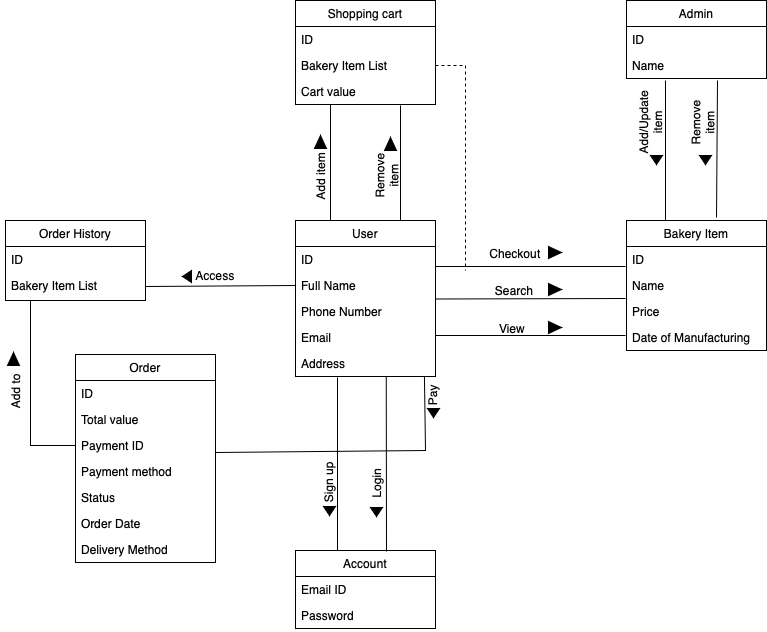

The diagram above was exported from draw.io. Its source (the exported page's mxGraphModel, read from the mxfile embedded in the PNG):
<mxGraphModel dx="1186" dy="1638" grid="1" gridSize="10" guides="1" tooltips="1" connect="1" arrows="1" fold="1" page="1" pageScale="1" pageWidth="850" pageHeight="1100" math="0" shadow="0">
  <root>
    <mxCell id="0" />
    <mxCell id="1" parent="0" />
    <mxCell id="fNfUzYyUtnIaAH-wLVae-1" value="User" style="swimlane;fontStyle=0;childLayout=stackLayout;horizontal=1;startSize=26;fillColor=none;horizontalStack=0;resizeParent=1;resizeParentMax=0;resizeLast=0;collapsible=1;marginBottom=0;" parent="1" vertex="1">
      <mxGeometry x="310" y="210" width="140" height="156" as="geometry" />
    </mxCell>
    <mxCell id="fNfUzYyUtnIaAH-wLVae-2" value="ID" style="text;strokeColor=none;fillColor=none;align=left;verticalAlign=top;spacingLeft=4;spacingRight=4;overflow=hidden;rotatable=0;points=[[0,0.5],[1,0.5]];portConstraint=eastwest;" parent="fNfUzYyUtnIaAH-wLVae-1" vertex="1">
      <mxGeometry y="26" width="140" height="26" as="geometry" />
    </mxCell>
    <mxCell id="fNfUzYyUtnIaAH-wLVae-3" value="Full Name" style="text;strokeColor=none;fillColor=none;align=left;verticalAlign=top;spacingLeft=4;spacingRight=4;overflow=hidden;rotatable=0;points=[[0,0.5],[1,0.5]];portConstraint=eastwest;" parent="fNfUzYyUtnIaAH-wLVae-1" vertex="1">
      <mxGeometry y="52" width="140" height="26" as="geometry" />
    </mxCell>
    <mxCell id="fNfUzYyUtnIaAH-wLVae-4" value="Phone Number&#10;" style="text;strokeColor=none;fillColor=none;align=left;verticalAlign=top;spacingLeft=4;spacingRight=4;overflow=hidden;rotatable=0;points=[[0,0.5],[1,0.5]];portConstraint=eastwest;" parent="fNfUzYyUtnIaAH-wLVae-1" vertex="1">
      <mxGeometry y="78" width="140" height="26" as="geometry" />
    </mxCell>
    <mxCell id="fNfUzYyUtnIaAH-wLVae-5" value="Email" style="text;strokeColor=none;fillColor=none;align=left;verticalAlign=top;spacingLeft=4;spacingRight=4;overflow=hidden;rotatable=0;points=[[0,0.5],[1,0.5]];portConstraint=eastwest;" parent="fNfUzYyUtnIaAH-wLVae-1" vertex="1">
      <mxGeometry y="104" width="140" height="26" as="geometry" />
    </mxCell>
    <mxCell id="fNfUzYyUtnIaAH-wLVae-47" value="Address" style="text;strokeColor=none;fillColor=none;align=left;verticalAlign=top;spacingLeft=4;spacingRight=4;overflow=hidden;rotatable=0;points=[[0,0.5],[1,0.5]];portConstraint=eastwest;" parent="fNfUzYyUtnIaAH-wLVae-1" vertex="1">
      <mxGeometry y="130" width="140" height="26" as="geometry" />
    </mxCell>
    <mxCell id="fNfUzYyUtnIaAH-wLVae-6" value="Bakery Item" style="swimlane;fontStyle=0;childLayout=stackLayout;horizontal=1;startSize=26;fillColor=none;horizontalStack=0;resizeParent=1;resizeParentMax=0;resizeLast=0;collapsible=1;marginBottom=0;" parent="1" vertex="1">
      <mxGeometry x="641" y="210" width="140" height="130" as="geometry">
        <mxRectangle x="640" y="186" width="100" height="30" as="alternateBounds" />
      </mxGeometry>
    </mxCell>
    <mxCell id="fNfUzYyUtnIaAH-wLVae-7" value="ID" style="text;strokeColor=none;fillColor=none;align=left;verticalAlign=top;spacingLeft=4;spacingRight=4;overflow=hidden;rotatable=0;points=[[0,0.5],[1,0.5]];portConstraint=eastwest;" parent="fNfUzYyUtnIaAH-wLVae-6" vertex="1">
      <mxGeometry y="26" width="140" height="26" as="geometry" />
    </mxCell>
    <mxCell id="fNfUzYyUtnIaAH-wLVae-8" value="Name" style="text;strokeColor=none;fillColor=none;align=left;verticalAlign=top;spacingLeft=4;spacingRight=4;overflow=hidden;rotatable=0;points=[[0,0.5],[1,0.5]];portConstraint=eastwest;" parent="fNfUzYyUtnIaAH-wLVae-6" vertex="1">
      <mxGeometry y="52" width="140" height="26" as="geometry" />
    </mxCell>
    <mxCell id="fNfUzYyUtnIaAH-wLVae-9" value="Price" style="text;strokeColor=none;fillColor=none;align=left;verticalAlign=top;spacingLeft=4;spacingRight=4;overflow=hidden;rotatable=0;points=[[0,0.5],[1,0.5]];portConstraint=eastwest;" parent="fNfUzYyUtnIaAH-wLVae-6" vertex="1">
      <mxGeometry y="78" width="140" height="26" as="geometry" />
    </mxCell>
    <mxCell id="fNfUzYyUtnIaAH-wLVae-10" value="Date of Manufacturing" style="text;strokeColor=none;fillColor=none;align=left;verticalAlign=top;spacingLeft=4;spacingRight=4;overflow=hidden;rotatable=0;points=[[0,0.5],[1,0.5]];portConstraint=eastwest;" parent="fNfUzYyUtnIaAH-wLVae-6" vertex="1">
      <mxGeometry y="104" width="140" height="26" as="geometry" />
    </mxCell>
    <mxCell id="fNfUzYyUtnIaAH-wLVae-12" value="Account" style="swimlane;fontStyle=0;childLayout=stackLayout;horizontal=1;startSize=26;fillColor=none;horizontalStack=0;resizeParent=1;resizeParentMax=0;resizeLast=0;collapsible=1;marginBottom=0;" parent="1" vertex="1">
      <mxGeometry x="310" y="540" width="140" height="78" as="geometry">
        <mxRectangle x="310" y="540" width="80" height="30" as="alternateBounds" />
      </mxGeometry>
    </mxCell>
    <mxCell id="fNfUzYyUtnIaAH-wLVae-13" value="Email ID" style="text;strokeColor=none;fillColor=none;align=left;verticalAlign=top;spacingLeft=4;spacingRight=4;overflow=hidden;rotatable=0;points=[[0,0.5],[1,0.5]];portConstraint=eastwest;" parent="fNfUzYyUtnIaAH-wLVae-12" vertex="1">
      <mxGeometry y="26" width="140" height="26" as="geometry" />
    </mxCell>
    <mxCell id="fNfUzYyUtnIaAH-wLVae-14" value="Password" style="text;strokeColor=none;fillColor=none;align=left;verticalAlign=top;spacingLeft=4;spacingRight=4;overflow=hidden;rotatable=0;points=[[0,0.5],[1,0.5]];portConstraint=eastwest;" parent="fNfUzYyUtnIaAH-wLVae-12" vertex="1">
      <mxGeometry y="52" width="140" height="26" as="geometry" />
    </mxCell>
    <mxCell id="fNfUzYyUtnIaAH-wLVae-16" value="Shopping cart" style="swimlane;fontStyle=0;childLayout=stackLayout;horizontal=1;startSize=26;fillColor=none;horizontalStack=0;resizeParent=1;resizeParentMax=0;resizeLast=0;collapsible=1;marginBottom=0;" parent="1" vertex="1">
      <mxGeometry x="310" y="-10" width="140" height="104" as="geometry" />
    </mxCell>
    <mxCell id="fNfUzYyUtnIaAH-wLVae-17" value="ID" style="text;strokeColor=none;fillColor=none;align=left;verticalAlign=top;spacingLeft=4;spacingRight=4;overflow=hidden;rotatable=0;points=[[0,0.5],[1,0.5]];portConstraint=eastwest;" parent="fNfUzYyUtnIaAH-wLVae-16" vertex="1">
      <mxGeometry y="26" width="140" height="26" as="geometry" />
    </mxCell>
    <mxCell id="fNfUzYyUtnIaAH-wLVae-18" value="Bakery Item List" style="text;strokeColor=none;fillColor=none;align=left;verticalAlign=top;spacingLeft=4;spacingRight=4;overflow=hidden;rotatable=0;points=[[0,0.5],[1,0.5]];portConstraint=eastwest;" parent="fNfUzYyUtnIaAH-wLVae-16" vertex="1">
      <mxGeometry y="52" width="140" height="26" as="geometry" />
    </mxCell>
    <mxCell id="fNfUzYyUtnIaAH-wLVae-19" value="Cart value" style="text;strokeColor=none;fillColor=none;align=left;verticalAlign=top;spacingLeft=4;spacingRight=4;overflow=hidden;rotatable=0;points=[[0,0.5],[1,0.5]];portConstraint=eastwest;" parent="fNfUzYyUtnIaAH-wLVae-16" vertex="1">
      <mxGeometry y="78" width="140" height="26" as="geometry" />
    </mxCell>
    <mxCell id="fNfUzYyUtnIaAH-wLVae-24" value="Order History" style="swimlane;fontStyle=0;childLayout=stackLayout;horizontal=1;startSize=26;fillColor=none;horizontalStack=0;resizeParent=1;resizeParentMax=0;resizeLast=0;collapsible=1;marginBottom=0;" parent="1" vertex="1">
      <mxGeometry x="20" y="210" width="140" height="80" as="geometry" />
    </mxCell>
    <mxCell id="fNfUzYyUtnIaAH-wLVae-25" value="ID" style="text;strokeColor=none;fillColor=none;align=left;verticalAlign=top;spacingLeft=4;spacingRight=4;overflow=hidden;rotatable=0;points=[[0,0.5],[1,0.5]];portConstraint=eastwest;" parent="fNfUzYyUtnIaAH-wLVae-24" vertex="1">
      <mxGeometry y="26" width="140" height="26" as="geometry" />
    </mxCell>
    <mxCell id="fNfUzYyUtnIaAH-wLVae-26" value="Bakery Item List" style="text;strokeColor=none;fillColor=none;align=left;verticalAlign=top;spacingLeft=4;spacingRight=4;overflow=hidden;rotatable=0;points=[[0,0.5],[1,0.5]];portConstraint=eastwest;" parent="fNfUzYyUtnIaAH-wLVae-24" vertex="1">
      <mxGeometry y="52" width="140" height="28" as="geometry" />
    </mxCell>
    <mxCell id="fNfUzYyUtnIaAH-wLVae-33" value="Order" style="swimlane;fontStyle=0;childLayout=stackLayout;horizontal=1;startSize=26;fillColor=none;horizontalStack=0;resizeParent=1;resizeParentMax=0;resizeLast=0;collapsible=1;marginBottom=0;" parent="1" vertex="1">
      <mxGeometry x="90" y="344" width="140" height="208" as="geometry" />
    </mxCell>
    <mxCell id="fNfUzYyUtnIaAH-wLVae-34" value="ID" style="text;strokeColor=none;fillColor=none;align=left;verticalAlign=top;spacingLeft=4;spacingRight=4;overflow=hidden;rotatable=0;points=[[0,0.5],[1,0.5]];portConstraint=eastwest;" parent="fNfUzYyUtnIaAH-wLVae-33" vertex="1">
      <mxGeometry y="26" width="140" height="26" as="geometry" />
    </mxCell>
    <mxCell id="fNfUzYyUtnIaAH-wLVae-35" value="Total value" style="text;strokeColor=none;fillColor=none;align=left;verticalAlign=top;spacingLeft=4;spacingRight=4;overflow=hidden;rotatable=0;points=[[0,0.5],[1,0.5]];portConstraint=eastwest;" parent="fNfUzYyUtnIaAH-wLVae-33" vertex="1">
      <mxGeometry y="52" width="140" height="26" as="geometry" />
    </mxCell>
    <mxCell id="55YuqgOzmOIPoiYjgajI-12" value="Payment ID" style="text;strokeColor=none;fillColor=none;align=left;verticalAlign=top;spacingLeft=4;spacingRight=4;overflow=hidden;rotatable=0;points=[[0,0.5],[1,0.5]];portConstraint=eastwest;" parent="fNfUzYyUtnIaAH-wLVae-33" vertex="1">
      <mxGeometry y="78" width="140" height="26" as="geometry" />
    </mxCell>
    <mxCell id="fNfUzYyUtnIaAH-wLVae-36" value="Payment method" style="text;strokeColor=none;fillColor=none;align=left;verticalAlign=top;spacingLeft=4;spacingRight=4;overflow=hidden;rotatable=0;points=[[0,0.5],[1,0.5]];portConstraint=eastwest;" parent="fNfUzYyUtnIaAH-wLVae-33" vertex="1">
      <mxGeometry y="104" width="140" height="26" as="geometry" />
    </mxCell>
    <mxCell id="fNfUzYyUtnIaAH-wLVae-37" value="Status" style="text;strokeColor=none;fillColor=none;align=left;verticalAlign=top;spacingLeft=4;spacingRight=4;overflow=hidden;rotatable=0;points=[[0,0.5],[1,0.5]];portConstraint=eastwest;" parent="fNfUzYyUtnIaAH-wLVae-33" vertex="1">
      <mxGeometry y="130" width="140" height="26" as="geometry" />
    </mxCell>
    <mxCell id="fNfUzYyUtnIaAH-wLVae-38" value="Order Date" style="text;strokeColor=none;fillColor=none;align=left;verticalAlign=top;spacingLeft=4;spacingRight=4;overflow=hidden;rotatable=0;points=[[0,0.5],[1,0.5]];portConstraint=eastwest;" parent="fNfUzYyUtnIaAH-wLVae-33" vertex="1">
      <mxGeometry y="156" width="140" height="26" as="geometry" />
    </mxCell>
    <mxCell id="fNfUzYyUtnIaAH-wLVae-48" value="Delivery Method" style="text;strokeColor=none;fillColor=none;align=left;verticalAlign=top;spacingLeft=4;spacingRight=4;overflow=hidden;rotatable=0;points=[[0,0.5],[1,0.5]];portConstraint=eastwest;" parent="fNfUzYyUtnIaAH-wLVae-33" vertex="1">
      <mxGeometry y="182" width="140" height="26" as="geometry" />
    </mxCell>
    <mxCell id="fNfUzYyUtnIaAH-wLVae-49" value="Admin" style="swimlane;fontStyle=0;childLayout=stackLayout;horizontal=1;startSize=26;fillColor=none;horizontalStack=0;resizeParent=1;resizeParentMax=0;resizeLast=0;collapsible=1;marginBottom=0;" parent="1" vertex="1">
      <mxGeometry x="641" y="-10" width="140" height="78" as="geometry" />
    </mxCell>
    <mxCell id="fNfUzYyUtnIaAH-wLVae-50" value="ID" style="text;strokeColor=none;fillColor=none;align=left;verticalAlign=top;spacingLeft=4;spacingRight=4;overflow=hidden;rotatable=0;points=[[0,0.5],[1,0.5]];portConstraint=eastwest;" parent="fNfUzYyUtnIaAH-wLVae-49" vertex="1">
      <mxGeometry y="26" width="140" height="26" as="geometry" />
    </mxCell>
    <mxCell id="fNfUzYyUtnIaAH-wLVae-51" value="Name" style="text;strokeColor=none;fillColor=none;align=left;verticalAlign=top;spacingLeft=4;spacingRight=4;overflow=hidden;rotatable=0;points=[[0,0.5],[1,0.5]];portConstraint=eastwest;" parent="fNfUzYyUtnIaAH-wLVae-49" vertex="1">
      <mxGeometry y="52" width="140" height="26" as="geometry" />
    </mxCell>
    <mxCell id="fNfUzYyUtnIaAH-wLVae-66" value="" style="endArrow=none;html=1;rounded=0;exitX=1;exitY=0.5;exitDx=0;exitDy=0;entryX=0;entryY=0.5;entryDx=0;entryDy=0;" parent="1" source="fNfUzYyUtnIaAH-wLVae-26" target="fNfUzYyUtnIaAH-wLVae-3" edge="1">
      <mxGeometry width="50" height="50" relative="1" as="geometry">
        <mxPoint x="210" y="275" as="sourcePoint" />
        <mxPoint x="290" y="275" as="targetPoint" />
      </mxGeometry>
    </mxCell>
    <mxCell id="fNfUzYyUtnIaAH-wLVae-67" value="&lt;span style=&quot;font-weight: normal;&quot;&gt;Access&lt;/span&gt;" style="text;html=1;strokeColor=none;fillColor=none;align=center;verticalAlign=middle;whiteSpace=wrap;rounded=0;fontStyle=1" parent="1" vertex="1">
      <mxGeometry x="200" y="250" width="60" height="30" as="geometry" />
    </mxCell>
    <mxCell id="fNfUzYyUtnIaAH-wLVae-68" value="" style="shape=mxgraph.arrows2.wedgeArrow;html=1;bendable=0;startWidth=6;fillColor=strokeColor;defaultFillColor=invert;defaultGradientColor=invert;rounded=0;" parent="1" edge="1">
      <mxGeometry width="100" height="100" relative="1" as="geometry">
        <mxPoint x="206" y="266" as="sourcePoint" />
        <mxPoint x="197" y="266" as="targetPoint" />
      </mxGeometry>
    </mxCell>
    <mxCell id="fNfUzYyUtnIaAH-wLVae-69" value="" style="endArrow=none;html=1;rounded=0;entryX=0;entryY=0.5;entryDx=0;entryDy=0;" parent="1" target="55YuqgOzmOIPoiYjgajI-12" edge="1">
      <mxGeometry width="50" height="50" relative="1" as="geometry">
        <mxPoint x="45" y="290" as="sourcePoint" />
        <mxPoint x="70" y="330" as="targetPoint" />
        <Array as="points">
          <mxPoint x="45" y="435" />
        </Array>
      </mxGeometry>
    </mxCell>
    <mxCell id="fNfUzYyUtnIaAH-wLVae-70" value="Add to" style="text;html=1;strokeColor=none;fillColor=none;align=center;verticalAlign=middle;whiteSpace=wrap;rounded=0;rotation=270;" parent="1" vertex="1">
      <mxGeometry y="366" width="60" height="30" as="geometry" />
    </mxCell>
    <mxCell id="fNfUzYyUtnIaAH-wLVae-72" value="" style="shape=mxgraph.arrows2.wedgeArrow;html=1;bendable=0;startWidth=6;fillColor=strokeColor;defaultFillColor=invert;defaultGradientColor=invert;rounded=0;" parent="1" edge="1">
      <mxGeometry width="100" height="100" relative="1" as="geometry">
        <mxPoint x="28" y="355" as="sourcePoint" />
        <mxPoint x="28" y="342" as="targetPoint" />
      </mxGeometry>
    </mxCell>
    <mxCell id="fNfUzYyUtnIaAH-wLVae-73" value="" style="endArrow=none;html=1;rounded=0;exitX=0.25;exitY=0;exitDx=0;exitDy=0;entryX=0.25;entryY=1;entryDx=0;entryDy=0;entryPerimeter=0;" parent="1" source="fNfUzYyUtnIaAH-wLVae-1" target="fNfUzYyUtnIaAH-wLVae-19" edge="1">
      <mxGeometry width="50" height="50" relative="1" as="geometry">
        <mxPoint x="250" y="161" as="sourcePoint" />
        <mxPoint x="400" y="160" as="targetPoint" />
      </mxGeometry>
    </mxCell>
    <mxCell id="fNfUzYyUtnIaAH-wLVae-74" value="" style="endArrow=none;html=1;rounded=0;exitX=0.75;exitY=0;exitDx=0;exitDy=0;entryX=0.75;entryY=1.038;entryDx=0;entryDy=0;entryPerimeter=0;" parent="1" source="fNfUzYyUtnIaAH-wLVae-1" target="fNfUzYyUtnIaAH-wLVae-19" edge="1">
      <mxGeometry width="50" height="50" relative="1" as="geometry">
        <mxPoint x="360" y="161" as="sourcePoint" />
        <mxPoint x="510" y="160" as="targetPoint" />
      </mxGeometry>
    </mxCell>
    <mxCell id="fNfUzYyUtnIaAH-wLVae-75" value="Add item" style="text;html=1;strokeColor=none;fillColor=none;align=center;verticalAlign=middle;whiteSpace=wrap;rounded=0;rotation=270;" parent="1" vertex="1">
      <mxGeometry x="305" y="146" width="60" height="40" as="geometry" />
    </mxCell>
    <mxCell id="fNfUzYyUtnIaAH-wLVae-76" value="Remove item" style="text;html=1;strokeColor=none;fillColor=none;align=center;verticalAlign=middle;whiteSpace=wrap;rounded=0;rotation=270;" parent="1" vertex="1">
      <mxGeometry x="371.25" y="136.25" width="60" height="57.5" as="geometry" />
    </mxCell>
    <mxCell id="fNfUzYyUtnIaAH-wLVae-77" value="" style="shape=mxgraph.arrows2.wedgeArrow;html=1;bendable=0;startWidth=6;fillColor=strokeColor;defaultFillColor=invert;defaultGradientColor=invert;rounded=0;" parent="1" edge="1">
      <mxGeometry width="100" height="100" relative="1" as="geometry">
        <mxPoint x="405" y="140" as="sourcePoint" />
        <mxPoint x="405" y="127" as="targetPoint" />
      </mxGeometry>
    </mxCell>
    <mxCell id="fNfUzYyUtnIaAH-wLVae-78" value="" style="shape=mxgraph.arrows2.wedgeArrow;html=1;bendable=0;startWidth=6;fillColor=strokeColor;defaultFillColor=invert;defaultGradientColor=invert;rounded=0;" parent="1" edge="1">
      <mxGeometry width="100" height="100" relative="1" as="geometry">
        <mxPoint x="335" y="138" as="sourcePoint" />
        <mxPoint x="335" y="125" as="targetPoint" />
      </mxGeometry>
    </mxCell>
    <mxCell id="fNfUzYyUtnIaAH-wLVae-79" value="" style="endArrow=none;html=1;rounded=0;exitX=1;exitY=0.769;exitDx=0;exitDy=0;entryX=-0.007;entryY=0.769;entryDx=0;entryDy=0;entryPerimeter=0;exitPerimeter=0;" parent="1" source="fNfUzYyUtnIaAH-wLVae-2" edge="1">
      <mxGeometry width="50" height="50" relative="1" as="geometry">
        <mxPoint x="450" y="251" as="sourcePoint" />
        <mxPoint x="640.02" y="255.99400000000014" as="targetPoint" />
      </mxGeometry>
    </mxCell>
    <mxCell id="fNfUzYyUtnIaAH-wLVae-80" value="" style="endArrow=none;html=1;rounded=0;exitX=1;exitY=0.5;exitDx=0;exitDy=0;" parent="1" edge="1">
      <mxGeometry width="50" height="50" relative="1" as="geometry">
        <mxPoint x="450" y="288.5" as="sourcePoint" />
        <mxPoint x="640" y="288" as="targetPoint" />
      </mxGeometry>
    </mxCell>
    <mxCell id="fNfUzYyUtnIaAH-wLVae-81" value="" style="endArrow=none;html=1;rounded=0;entryX=-0.014;entryY=0;entryDx=0;entryDy=0;entryPerimeter=0;" parent="1" edge="1">
      <mxGeometry width="50" height="50" relative="1" as="geometry">
        <mxPoint x="450" y="325" as="sourcePoint" />
        <mxPoint x="640" y="325" as="targetPoint" />
      </mxGeometry>
    </mxCell>
    <mxCell id="fNfUzYyUtnIaAH-wLVae-82" value="&lt;span style=&quot;font-weight: normal;&quot;&gt;Search&lt;/span&gt;" style="text;html=1;strokeColor=none;fillColor=none;align=center;verticalAlign=middle;whiteSpace=wrap;rounded=0;fontStyle=1" parent="1" vertex="1">
      <mxGeometry x="499" y="265" width="60" height="30" as="geometry" />
    </mxCell>
    <mxCell id="fNfUzYyUtnIaAH-wLVae-83" value="&lt;span style=&quot;font-weight: normal;&quot;&gt;Checkout&lt;/span&gt;" style="text;html=1;strokeColor=none;fillColor=none;align=center;verticalAlign=middle;whiteSpace=wrap;rounded=0;fontStyle=1" parent="1" vertex="1">
      <mxGeometry x="500" y="228" width="60" height="30" as="geometry" />
    </mxCell>
    <mxCell id="fNfUzYyUtnIaAH-wLVae-84" value="&lt;span style=&quot;font-weight: normal;&quot;&gt;View&lt;/span&gt;" style="text;html=1;strokeColor=none;fillColor=none;align=center;verticalAlign=middle;whiteSpace=wrap;rounded=0;fontStyle=1" parent="1" vertex="1">
      <mxGeometry x="497" y="303" width="60" height="30" as="geometry" />
    </mxCell>
    <mxCell id="fNfUzYyUtnIaAH-wLVae-85" value="" style="shape=mxgraph.arrows2.wedgeArrow;html=1;bendable=0;startWidth=6;fillColor=strokeColor;defaultFillColor=invert;defaultGradientColor=invert;rounded=0;" parent="1" edge="1">
      <mxGeometry width="100" height="100" relative="1" as="geometry">
        <mxPoint x="563" y="242" as="sourcePoint" />
        <mxPoint x="576" y="242" as="targetPoint" />
      </mxGeometry>
    </mxCell>
    <mxCell id="fNfUzYyUtnIaAH-wLVae-86" value="" style="shape=mxgraph.arrows2.wedgeArrow;html=1;bendable=0;startWidth=6;fillColor=strokeColor;defaultFillColor=invert;defaultGradientColor=invert;rounded=0;" parent="1" edge="1">
      <mxGeometry width="100" height="100" relative="1" as="geometry">
        <mxPoint x="563" y="279" as="sourcePoint" />
        <mxPoint x="576" y="279" as="targetPoint" />
      </mxGeometry>
    </mxCell>
    <mxCell id="fNfUzYyUtnIaAH-wLVae-87" value="" style="shape=mxgraph.arrows2.wedgeArrow;html=1;bendable=0;startWidth=6;fillColor=strokeColor;defaultFillColor=invert;defaultGradientColor=invert;rounded=0;" parent="1" edge="1">
      <mxGeometry width="100" height="100" relative="1" as="geometry">
        <mxPoint x="563" y="317" as="sourcePoint" />
        <mxPoint x="576" y="317" as="targetPoint" />
      </mxGeometry>
    </mxCell>
    <mxCell id="fNfUzYyUtnIaAH-wLVae-88" value="" style="endArrow=none;dashed=1;html=1;rounded=0;exitX=1;exitY=0.5;exitDx=0;exitDy=0;" parent="1" source="fNfUzYyUtnIaAH-wLVae-18" edge="1">
      <mxGeometry width="50" height="50" relative="1" as="geometry">
        <mxPoint x="460" y="94" as="sourcePoint" />
        <mxPoint x="480" y="260" as="targetPoint" />
        <Array as="points">
          <mxPoint x="480" y="55" />
        </Array>
      </mxGeometry>
    </mxCell>
    <mxCell id="fNfUzYyUtnIaAH-wLVae-89" value="" style="endArrow=none;html=1;rounded=0;exitX=1.007;exitY=0.769;exitDx=0;exitDy=0;exitPerimeter=0;entryX=0.921;entryY=1.038;entryDx=0;entryDy=0;entryPerimeter=0;" parent="1" source="55YuqgOzmOIPoiYjgajI-12" target="fNfUzYyUtnIaAH-wLVae-47" edge="1">
      <mxGeometry width="50" height="50" relative="1" as="geometry">
        <mxPoint x="230" y="420" as="sourcePoint" />
        <mxPoint x="440" y="370" as="targetPoint" />
        <Array as="points">
          <mxPoint x="440" y="440" />
        </Array>
      </mxGeometry>
    </mxCell>
    <mxCell id="fNfUzYyUtnIaAH-wLVae-90" value="Pay" style="text;html=1;strokeColor=none;fillColor=none;align=center;verticalAlign=middle;whiteSpace=wrap;rounded=0;rotation=270;" parent="1" vertex="1">
      <mxGeometry x="417" y="370" width="60" height="30" as="geometry" />
    </mxCell>
    <mxCell id="fNfUzYyUtnIaAH-wLVae-91" value="" style="shape=mxgraph.arrows2.wedgeArrow;html=1;bendable=0;startWidth=6;fillColor=strokeColor;defaultFillColor=invert;defaultGradientColor=invert;rounded=0;" parent="1" edge="1">
      <mxGeometry width="100" height="100" relative="1" as="geometry">
        <mxPoint x="448" y="398" as="sourcePoint" />
        <mxPoint x="448" y="407" as="targetPoint" />
      </mxGeometry>
    </mxCell>
    <mxCell id="fNfUzYyUtnIaAH-wLVae-92" value="" style="endArrow=none;html=1;rounded=0;entryX=0.3;entryY=1.038;entryDx=0;entryDy=0;entryPerimeter=0;" parent="1" target="fNfUzYyUtnIaAH-wLVae-47" edge="1">
      <mxGeometry width="50" height="50" relative="1" as="geometry">
        <mxPoint x="352" y="540" as="sourcePoint" />
        <mxPoint x="410" y="410" as="targetPoint" />
      </mxGeometry>
    </mxCell>
    <mxCell id="fNfUzYyUtnIaAH-wLVae-93" value="" style="endArrow=none;html=1;rounded=0;entryX=0.3;entryY=1.038;entryDx=0;entryDy=0;entryPerimeter=0;exitX=0.65;exitY=0.013;exitDx=0;exitDy=0;exitPerimeter=0;" parent="1" source="fNfUzYyUtnIaAH-wLVae-12" edge="1">
      <mxGeometry width="50" height="50" relative="1" as="geometry">
        <mxPoint x="400.75" y="499.01" as="sourcePoint" />
        <mxPoint x="400.75" y="365.9979999999998" as="targetPoint" />
      </mxGeometry>
    </mxCell>
    <mxCell id="fNfUzYyUtnIaAH-wLVae-94" value="Sign up" style="text;html=1;strokeColor=none;fillColor=none;align=center;verticalAlign=middle;whiteSpace=wrap;rounded=0;rotation=270;" parent="1" vertex="1">
      <mxGeometry x="313" y="457" width="60" height="30" as="geometry" />
    </mxCell>
    <mxCell id="fNfUzYyUtnIaAH-wLVae-95" value="" style="shape=mxgraph.arrows2.wedgeArrow;html=1;bendable=0;startWidth=6;fillColor=strokeColor;defaultFillColor=invert;defaultGradientColor=invert;rounded=0;" parent="1" edge="1">
      <mxGeometry width="100" height="100" relative="1" as="geometry">
        <mxPoint x="344" y="496" as="sourcePoint" />
        <mxPoint x="344" y="505" as="targetPoint" />
      </mxGeometry>
    </mxCell>
    <mxCell id="fNfUzYyUtnIaAH-wLVae-96" value="" style="shape=mxgraph.arrows2.wedgeArrow;html=1;bendable=0;startWidth=6;fillColor=strokeColor;defaultFillColor=invert;defaultGradientColor=invert;rounded=0;" parent="1" edge="1">
      <mxGeometry width="100" height="100" relative="1" as="geometry">
        <mxPoint x="391" y="497" as="sourcePoint" />
        <mxPoint x="391" y="506" as="targetPoint" />
      </mxGeometry>
    </mxCell>
    <mxCell id="fNfUzYyUtnIaAH-wLVae-97" value="Login" style="text;html=1;strokeColor=none;fillColor=none;align=center;verticalAlign=middle;whiteSpace=wrap;rounded=0;rotation=270;" parent="1" vertex="1">
      <mxGeometry x="361" y="458" width="60" height="30" as="geometry" />
    </mxCell>
    <mxCell id="55YuqgOzmOIPoiYjgajI-1" value="" style="endArrow=none;html=1;rounded=0;" parent="1" edge="1">
      <mxGeometry width="50" height="50" relative="1" as="geometry">
        <mxPoint x="680" y="210" as="sourcePoint" />
        <mxPoint x="680" y="70" as="targetPoint" />
      </mxGeometry>
    </mxCell>
    <mxCell id="55YuqgOzmOIPoiYjgajI-2" value="" style="endArrow=none;html=1;rounded=0;exitX=0.643;exitY=-0.023;exitDx=0;exitDy=0;exitPerimeter=0;" parent="1" source="fNfUzYyUtnIaAH-wLVae-6" edge="1">
      <mxGeometry width="50" height="50" relative="1" as="geometry">
        <mxPoint x="731" y="187" as="sourcePoint" />
        <mxPoint x="732" y="70" as="targetPoint" />
      </mxGeometry>
    </mxCell>
    <mxCell id="55YuqgOzmOIPoiYjgajI-3" value="Add/Update item" style="text;html=1;strokeColor=none;fillColor=none;align=center;verticalAlign=middle;whiteSpace=wrap;rounded=0;rotation=270;" parent="1" vertex="1">
      <mxGeometry x="635" y="92" width="60" height="40" as="geometry" />
    </mxCell>
    <mxCell id="55YuqgOzmOIPoiYjgajI-4" value="Remove item" style="text;html=1;strokeColor=none;fillColor=none;align=center;verticalAlign=middle;whiteSpace=wrap;rounded=0;rotation=270;" parent="1" vertex="1">
      <mxGeometry x="687.25" y="83.25" width="60" height="57.5" as="geometry" />
    </mxCell>
    <mxCell id="55YuqgOzmOIPoiYjgajI-5" value="" style="shape=mxgraph.arrows2.wedgeArrow;html=1;bendable=0;startWidth=6;fillColor=strokeColor;defaultFillColor=invert;defaultGradientColor=invert;rounded=0;" parent="1" edge="1">
      <mxGeometry width="100" height="100" relative="1" as="geometry">
        <mxPoint x="671" y="145" as="sourcePoint" />
        <mxPoint x="671" y="154" as="targetPoint" />
      </mxGeometry>
    </mxCell>
    <mxCell id="55YuqgOzmOIPoiYjgajI-6" value="" style="shape=mxgraph.arrows2.wedgeArrow;html=1;bendable=0;startWidth=6;fillColor=strokeColor;defaultFillColor=invert;defaultGradientColor=invert;rounded=0;" parent="1" edge="1">
      <mxGeometry width="100" height="100" relative="1" as="geometry">
        <mxPoint x="720" y="145" as="sourcePoint" />
        <mxPoint x="720" y="154" as="targetPoint" />
      </mxGeometry>
    </mxCell>
  </root>
</mxGraphModel>